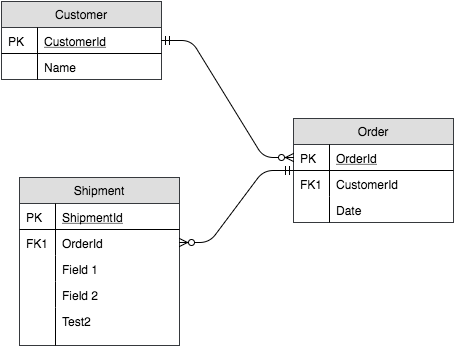

The diagram above was exported from draw.io. Its source (the exported page's mxGraphModel, read from the mxfile embedded in the PNG):
<mxGraphModel dx="534" dy="613" grid="1" gridSize="10" guides="1" tooltips="1" connect="1" arrows="1" fold="1" page="1" pageScale="1" pageWidth="826" pageHeight="1169" background="#ffffff" math="0" shadow="0">
  <root>
    <mxCell id="0" />
    <mxCell id="1" parent="0" />
    <mxCell id="39c1270dc46fbfdf-1" value="Customer" style="swimlane;fontStyle=0;childLayout=stackLayout;horizontal=1;startSize=26;fillColor=#DEDEDE;horizontalStack=0;resizeParent=1;resizeLast=0;collapsible=1;marginBottom=0;swimlaneFillColor=#ffffff;rounded=0;shadow=0;strokeWidth=1;strokeColor=#36393d;" parent="1" vertex="1">
      <mxGeometry x="98" y="68" width="160" height="78" as="geometry">
        <mxRectangle x="120" y="120" width="160" height="26" as="alternateBounds" />
      </mxGeometry>
    </mxCell>
    <mxCell id="39c1270dc46fbfdf-2" value="CustomerId" style="shape=partialRectangle;top=0;left=0;right=0;bottom=1;align=left;verticalAlign=top;fillColor=none;spacingLeft=40;spacingRight=4;overflow=hidden;rotatable=0;points=[[0,0.5],[1,0.5]];portConstraint=eastwest;dropTarget=0;rounded=0;shadow=0;strokeWidth=1;fontStyle=4" parent="39c1270dc46fbfdf-1" vertex="1">
      <mxGeometry y="26" width="160" height="26" as="geometry" />
    </mxCell>
    <mxCell id="39c1270dc46fbfdf-3" value="PK" style="shape=partialRectangle;top=0;left=0;bottom=0;fillColor=none;align=left;verticalAlign=top;spacingLeft=4;spacingRight=4;overflow=hidden;rotatable=0;points=[];portConstraint=eastwest;part=1;" parent="39c1270dc46fbfdf-2" vertex="1" connectable="0">
      <mxGeometry width="36" height="26" as="geometry" />
    </mxCell>
    <mxCell id="39c1270dc46fbfdf-4" value="Name" style="shape=partialRectangle;top=0;left=0;right=0;bottom=0;align=left;verticalAlign=top;fillColor=none;spacingLeft=40;spacingRight=4;overflow=hidden;rotatable=0;points=[[0,0.5],[1,0.5]];portConstraint=eastwest;dropTarget=0;rounded=0;shadow=0;strokeWidth=1;" parent="39c1270dc46fbfdf-1" vertex="1">
      <mxGeometry y="52" width="160" height="26" as="geometry" />
    </mxCell>
    <mxCell id="39c1270dc46fbfdf-5" value="" style="shape=partialRectangle;top=0;left=0;bottom=0;fillColor=none;align=left;verticalAlign=top;spacingLeft=4;spacingRight=4;overflow=hidden;rotatable=0;points=[];portConstraint=eastwest;part=1;" parent="39c1270dc46fbfdf-4" vertex="1" connectable="0">
      <mxGeometry width="36" height="26" as="geometry" />
    </mxCell>
    <mxCell id="39c1270dc46fbfdf-6" value="Order" style="swimlane;fontStyle=0;childLayout=stackLayout;horizontal=1;startSize=26;fillColor=#DEDEDE;horizontalStack=0;resizeParent=1;resizeLast=0;collapsible=1;marginBottom=0;swimlaneFillColor=#ffffff;rounded=0;shadow=0;strokeWidth=1;strokeColor=#36393d;" parent="1" vertex="1">
      <mxGeometry x="390" y="185" width="160" height="104" as="geometry">
        <mxRectangle x="360" y="120" width="160" height="26" as="alternateBounds" />
      </mxGeometry>
    </mxCell>
    <mxCell id="39c1270dc46fbfdf-7" value="OrderId" style="shape=partialRectangle;top=0;left=0;right=0;bottom=1;align=left;verticalAlign=top;fillColor=none;spacingLeft=40;spacingRight=4;overflow=hidden;rotatable=0;points=[[0,0.5],[1,0.5]];portConstraint=eastwest;dropTarget=0;rounded=0;shadow=0;strokeWidth=1;fontStyle=4" parent="39c1270dc46fbfdf-6" vertex="1">
      <mxGeometry y="26" width="160" height="26" as="geometry" />
    </mxCell>
    <mxCell id="39c1270dc46fbfdf-8" value="PK" style="shape=partialRectangle;top=0;left=0;bottom=0;fillColor=none;align=left;verticalAlign=top;spacingLeft=4;spacingRight=4;overflow=hidden;rotatable=0;points=[];portConstraint=eastwest;part=1;" parent="39c1270dc46fbfdf-7" vertex="1" connectable="0">
      <mxGeometry width="36" height="26" as="geometry" />
    </mxCell>
    <mxCell id="39c1270dc46fbfdf-9" value="CustomerId" style="shape=partialRectangle;top=0;left=0;right=0;bottom=0;align=left;verticalAlign=top;fillColor=none;spacingLeft=40;spacingRight=4;overflow=hidden;rotatable=0;points=[[0,0.5],[1,0.5]];portConstraint=eastwest;dropTarget=0;rounded=0;shadow=0;strokeWidth=1;" parent="39c1270dc46fbfdf-6" vertex="1">
      <mxGeometry y="52" width="160" height="26" as="geometry" />
    </mxCell>
    <mxCell id="39c1270dc46fbfdf-10" value="FK1" style="shape=partialRectangle;top=0;left=0;bottom=0;fillColor=none;align=left;verticalAlign=top;spacingLeft=4;spacingRight=4;overflow=hidden;rotatable=0;points=[];portConstraint=eastwest;part=1;" parent="39c1270dc46fbfdf-9" vertex="1" connectable="0">
      <mxGeometry width="36" height="26" as="geometry" />
    </mxCell>
    <mxCell id="39c1270dc46fbfdf-11" value="Date" style="shape=partialRectangle;top=0;left=0;right=0;bottom=0;align=left;verticalAlign=top;fillColor=none;spacingLeft=40;spacingRight=4;overflow=hidden;rotatable=0;points=[[0,0.5],[1,0.5]];portConstraint=eastwest;dropTarget=0;rounded=0;shadow=0;strokeWidth=1;" parent="39c1270dc46fbfdf-6" vertex="1">
      <mxGeometry y="78" width="160" height="26" as="geometry" />
    </mxCell>
    <mxCell id="39c1270dc46fbfdf-12" value="" style="shape=partialRectangle;top=0;left=0;bottom=0;fillColor=none;align=left;verticalAlign=top;spacingLeft=4;spacingRight=4;overflow=hidden;rotatable=0;points=[];portConstraint=eastwest;part=1;" parent="39c1270dc46fbfdf-11" vertex="1" connectable="0">
      <mxGeometry width="36" height="26" as="geometry" />
    </mxCell>
    <mxCell id="39c1270dc46fbfdf-13" value="" style="edgeStyle=entityRelationEdgeStyle;endArrow=ERzeroToMany;startArrow=ERmandOne;shadow=0;strokeWidth=1;" parent="1" source="39c1270dc46fbfdf-2" target="39c1270dc46fbfdf-7" edge="1">
      <mxGeometry width="100" height="100" relative="1" as="geometry">
        <mxPoint x="300" y="390" as="sourcePoint" />
        <mxPoint x="400" y="290" as="targetPoint" />
      </mxGeometry>
    </mxCell>
    <mxCell id="39c1270dc46fbfdf-14" value="Shipment" style="swimlane;fontStyle=0;childLayout=stackLayout;horizontal=1;startSize=26;fillColor=#DEDEDE;horizontalStack=0;resizeParent=1;resizeLast=0;collapsible=1;marginBottom=0;swimlaneFillColor=#ffffff;rounded=0;shadow=0;strokeWidth=1;strokeColor=#36393d;" parent="1" vertex="1">
      <mxGeometry x="116" y="244" width="160" height="168" as="geometry">
        <mxRectangle x="360" y="310" width="160" height="26" as="alternateBounds" />
      </mxGeometry>
    </mxCell>
    <mxCell id="39c1270dc46fbfdf-15" value="ShipmentId" style="shape=partialRectangle;top=0;left=0;right=0;bottom=1;align=left;verticalAlign=top;fillColor=none;spacingLeft=40;spacingRight=4;overflow=hidden;rotatable=0;points=[[0,0.5],[1,0.5]];portConstraint=eastwest;dropTarget=0;rounded=0;shadow=0;strokeWidth=1;fontStyle=4" parent="39c1270dc46fbfdf-14" vertex="1">
      <mxGeometry y="26" width="160" height="26" as="geometry" />
    </mxCell>
    <mxCell id="39c1270dc46fbfdf-16" value="PK" style="shape=partialRectangle;top=0;left=0;bottom=0;fillColor=none;align=left;verticalAlign=top;spacingLeft=4;spacingRight=4;overflow=hidden;rotatable=0;points=[];portConstraint=eastwest;part=1;" parent="39c1270dc46fbfdf-15" vertex="1" connectable="0">
      <mxGeometry width="36" height="26" as="geometry" />
    </mxCell>
    <mxCell id="39c1270dc46fbfdf-17" value="OrderId" style="shape=partialRectangle;top=0;left=0;right=0;bottom=0;align=left;verticalAlign=top;fillColor=none;spacingLeft=40;spacingRight=4;overflow=hidden;rotatable=0;points=[[0,0.5],[1,0.5]];portConstraint=eastwest;dropTarget=0;rounded=0;shadow=0;strokeWidth=1;" parent="39c1270dc46fbfdf-14" vertex="1">
      <mxGeometry y="52" width="160" height="26" as="geometry" />
    </mxCell>
    <mxCell id="39c1270dc46fbfdf-18" value="FK1" style="shape=partialRectangle;top=0;left=0;bottom=0;fillColor=none;align=left;verticalAlign=top;spacingLeft=4;spacingRight=4;overflow=hidden;rotatable=0;points=[];portConstraint=eastwest;part=1;" parent="39c1270dc46fbfdf-17" vertex="1" connectable="0">
      <mxGeometry width="36" height="26" as="geometry" />
    </mxCell>
    <mxCell id="39c1270dc46fbfdf-19" value="Field 1" style="shape=partialRectangle;top=0;left=0;right=0;bottom=0;align=left;verticalAlign=top;fillColor=none;spacingLeft=40;spacingRight=4;overflow=hidden;rotatable=0;points=[[0,0.5],[1,0.5]];portConstraint=eastwest;dropTarget=0;rounded=0;shadow=0;strokeWidth=1;" parent="39c1270dc46fbfdf-14" vertex="1">
      <mxGeometry y="78" width="160" height="26" as="geometry" />
    </mxCell>
    <mxCell id="39c1270dc46fbfdf-20" value="" style="shape=partialRectangle;top=0;left=0;bottom=0;fillColor=none;align=left;verticalAlign=top;spacingLeft=4;spacingRight=4;overflow=hidden;rotatable=0;points=[];portConstraint=eastwest;part=1;" parent="39c1270dc46fbfdf-19" vertex="1" connectable="0">
      <mxGeometry width="36" height="26" as="geometry" />
    </mxCell>
    <mxCell id="39c1270dc46fbfdf-53" value="Field 2" style="shape=partialRectangle;top=0;left=0;right=0;bottom=0;align=left;verticalAlign=top;fillColor=none;spacingLeft=40;spacingRight=4;overflow=hidden;rotatable=0;points=[[0,0.5],[1,0.5]];portConstraint=eastwest;dropTarget=0;rounded=0;shadow=0;strokeWidth=1;" parent="39c1270dc46fbfdf-14" vertex="1">
      <mxGeometry y="104" width="160" height="26" as="geometry" />
    </mxCell>
    <mxCell id="39c1270dc46fbfdf-54" value="" style="shape=partialRectangle;top=0;left=0;bottom=0;fillColor=none;align=left;verticalAlign=top;spacingLeft=4;spacingRight=4;overflow=hidden;rotatable=0;points=[];portConstraint=eastwest;part=1;" parent="39c1270dc46fbfdf-53" vertex="1" connectable="0">
      <mxGeometry width="36" height="26" as="geometry" />
    </mxCell>
    <mxCell id="6e64a9c96dd261fc-7" value="Test2" style="shape=partialRectangle;top=0;left=0;right=0;bottom=0;align=left;verticalAlign=top;fillColor=none;spacingLeft=40;spacingRight=4;overflow=hidden;rotatable=0;points=[[0,0.5],[1,0.5]];portConstraint=eastwest;dropTarget=0;rounded=0;shadow=0;strokeWidth=1;" parent="39c1270dc46fbfdf-14" vertex="1">
      <mxGeometry y="130" width="160" height="38" as="geometry" />
    </mxCell>
    <mxCell id="6e64a9c96dd261fc-8" value="" style="shape=partialRectangle;top=0;left=0;bottom=0;fillColor=none;align=left;verticalAlign=top;spacingLeft=4;spacingRight=4;overflow=hidden;rotatable=0;points=[];portConstraint=eastwest;part=1;" parent="6e64a9c96dd261fc-7" vertex="1" connectable="0">
      <mxGeometry width="36" height="38" as="geometry" />
    </mxCell>
    <mxCell id="39c1270dc46fbfdf-21" value="" style="edgeStyle=entityRelationEdgeStyle;endArrow=ERzeroToMany;startArrow=ERmandOne;shadow=0;strokeWidth=1;" parent="1" source="39c1270dc46fbfdf-6" target="39c1270dc46fbfdf-17" edge="1">
      <mxGeometry width="100" height="100" relative="1" as="geometry">
        <mxPoint x="400" y="182" as="sourcePoint" />
        <mxPoint x="320" y="169" as="targetPoint" />
      </mxGeometry>
    </mxCell>
  </root>
</mxGraphModel>